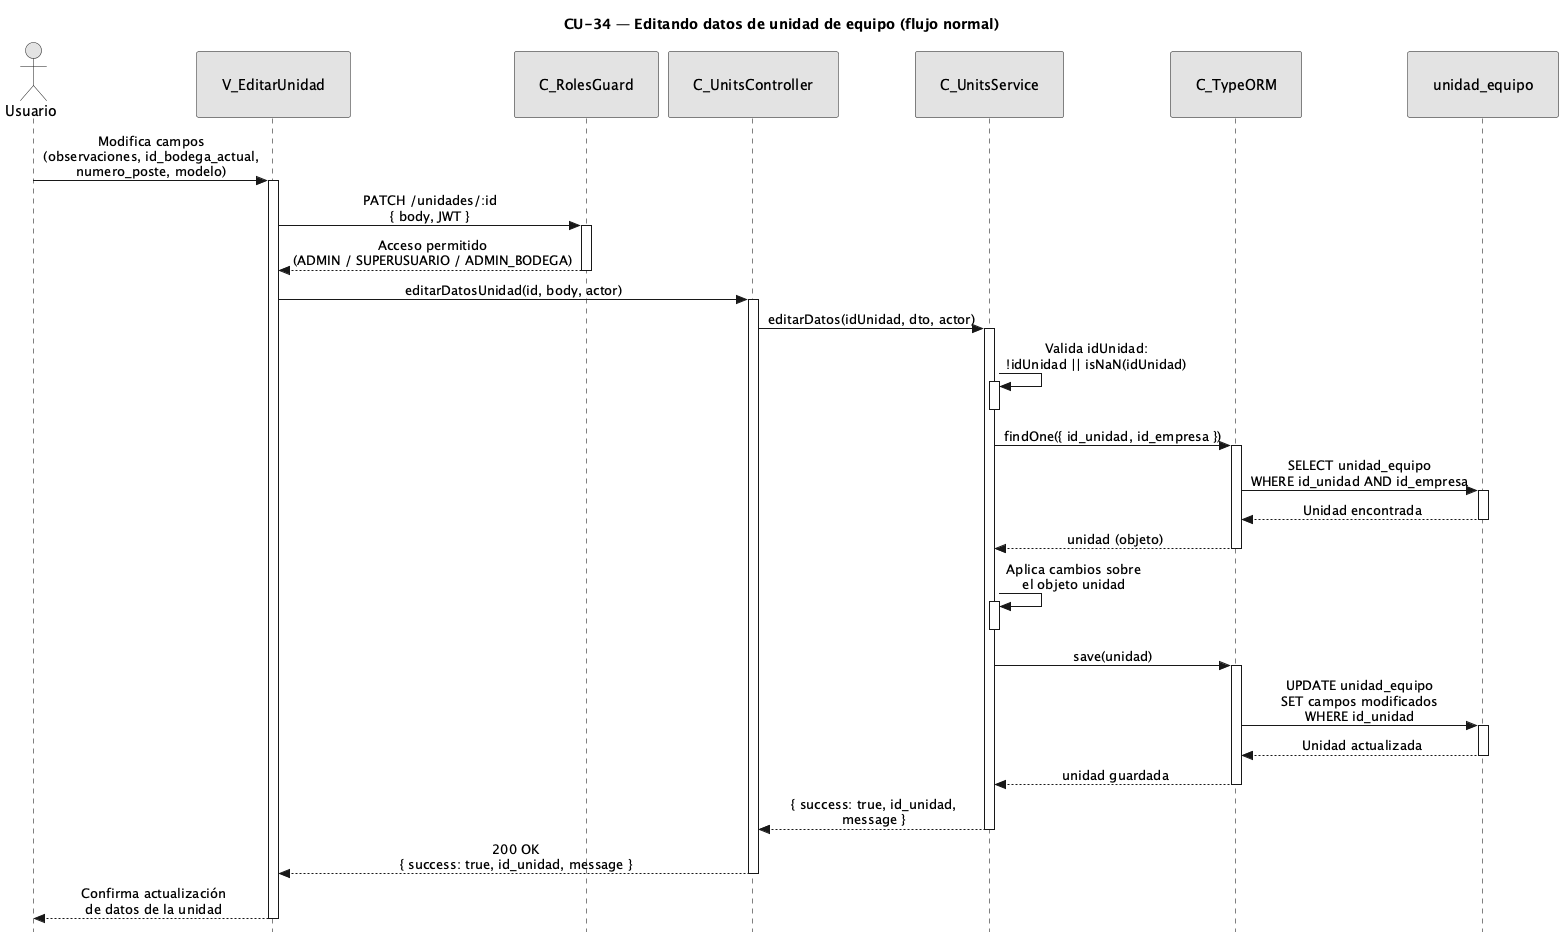

The diagram above was rendered by PlantUML. Its source (embedded in the PNG):
@startuml CU34-normal
title CU-34 — Editando datos de unidad de equipo (flujo normal)

skinparam style strictuml
skinparam monochrome true
skinparam shadowing false
skinparam sequenceMessageAlign center
<style>
sequenceDiagram {
  participant {
    padding 25
  }
  actor {
    padding 20
  }
}
</style>
skinparam sequence {
  MessageAlign center
  LifeLineBorderColor black
}
hide footbox

actor "Usuario" as user
participant "V_EditarUnidad" as view
participant "C_RolesGuard" as guard
participant "C_UnitsController" as ctrl
participant "C_UnitsService" as svc
participant "C_TypeORM" as orm
participant "unidad_equipo" as ent

user -> view : Modifica campos\n(observaciones, id_bodega_actual,\nnumero_poste, modelo)
activate view

view -> guard : PATCH /unidades/:id\n{ body, JWT }
activate guard

guard --> view : Acceso permitido\n(ADMIN / SUPERUSUARIO / ADMIN_BODEGA)
deactivate guard

view -> ctrl : editarDatosUnidad(id, body, actor)
activate ctrl

ctrl -> svc : editarDatos(idUnidad, dto, actor)
activate svc

svc -> svc : Valida idUnidad:\n!idUnidad || isNaN(idUnidad)
activate svc
deactivate svc

svc -> orm : findOne({ id_unidad, id_empresa })
activate orm

orm -> ent : SELECT unidad_equipo\nWHERE id_unidad AND id_empresa
activate ent
ent --> orm : Unidad encontrada
deactivate ent

orm --> svc : unidad (objeto)
deactivate orm

svc -> svc : Aplica cambios sobre\nel objeto unidad
activate svc
deactivate svc

svc -> orm : save(unidad)
activate orm

orm -> ent : UPDATE unidad_equipo\nSET campos modificados\nWHERE id_unidad
activate ent
ent --> orm : Unidad actualizada
deactivate ent

orm --> svc : unidad guardada
deactivate orm

svc --> ctrl : { success: true, id_unidad,\nmessage }
deactivate svc

ctrl --> view : 200 OK\n{ success: true, id_unidad, message }
deactivate ctrl

view --> user : Confirma actualización\nde datos de la unidad
deactivate view

@enduml